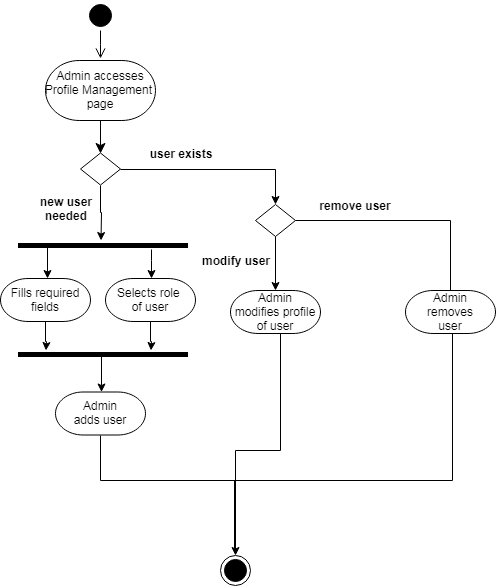

The diagram above was exported from draw.io. Its source (the exported page's mxGraphModel, read from the mxfile embedded in the PNG):
<mxGraphModel dx="840" dy="435" grid="1" gridSize="10" guides="1" tooltips="1" connect="1" arrows="1" fold="1" page="1" pageScale="1" pageWidth="850" pageHeight="1100" math="0" shadow="0">
  <root>
    <mxCell id="0" />
    <mxCell id="1" parent="0" />
    <mxCell id="ufSOiH8C3xT55wdBwXNy-1" value="" style="edgeStyle=orthogonalEdgeStyle;rounded=0;orthogonalLoop=1;jettySize=auto;html=1;endArrow=classic;endFill=1;strokeColor=#000000;exitX=0.546;exitY=0.75;exitDx=0;exitDy=0;exitPerimeter=0;" edge="1" parent="1" source="ufSOiH8C3xT55wdBwXNy-25" target="ufSOiH8C3xT55wdBwXNy-4">
      <mxGeometry relative="1" as="geometry">
        <mxPoint x="220.5" y="500" as="sourcePoint" />
        <Array as="points">
          <mxPoint x="220.5" y="516" />
        </Array>
      </mxGeometry>
    </mxCell>
    <mxCell id="ufSOiH8C3xT55wdBwXNy-2" value="" style="edgeStyle=elbowEdgeStyle;elbow=horizontal;verticalAlign=bottom;endArrow=open;endSize=8;strokeColor=#000000;endFill=1;rounded=0;" edge="1" parent="1" source="ufSOiH8C3xT55wdBwXNy-10">
      <mxGeometry x="171" y="150" as="geometry">
        <mxPoint x="220" y="218" as="targetPoint" />
        <mxPoint x="220" y="189.9999999999999" as="sourcePoint" />
      </mxGeometry>
    </mxCell>
    <mxCell id="ufSOiH8C3xT55wdBwXNy-3" value="" style="edgeStyle=elbowEdgeStyle;elbow=horizontal;verticalAlign=bottom;endArrow=classic;endSize=8;strokeColor=#000000;endFill=1;rounded=0;exitX=0.5;exitY=1;exitDx=0;exitDy=0;exitPerimeter=0;entryX=0.5;entryY=0;entryDx=0;entryDy=0;" edge="1" parent="1" target="ufSOiH8C3xT55wdBwXNy-16">
      <mxGeometry x="181" y="160" as="geometry">
        <mxPoint x="220" y="314" as="targetPoint" />
        <mxPoint x="220" y="279.9999999999999" as="sourcePoint" />
      </mxGeometry>
    </mxCell>
    <mxCell id="ufSOiH8C3xT55wdBwXNy-4" value="&#10;Admin &#10;adds user&#10;" style="shape=mxgraph.flowchart.terminator;strokeWidth=1;" vertex="1" parent="1">
      <mxGeometry x="175" y="551.5" width="90" height="43" as="geometry" />
    </mxCell>
    <mxCell id="ufSOiH8C3xT55wdBwXNy-5" value="" style="edgeStyle=orthogonalEdgeStyle;rounded=0;orthogonalLoop=1;jettySize=auto;html=1;strokeColor=#000000;endArrow=none;endFill=0;" edge="1" parent="1">
      <mxGeometry relative="1" as="geometry">
        <mxPoint x="355" y="710" as="targetPoint" />
        <mxPoint x="400.3823529411766" y="493.2941176470588" as="sourcePoint" />
        <Array as="points">
          <mxPoint x="400" y="610" />
          <mxPoint x="355" y="610" />
        </Array>
      </mxGeometry>
    </mxCell>
    <mxCell id="ufSOiH8C3xT55wdBwXNy-6" value="&#10;Admin &#10;modifies profile &#10;of user&#10;" style="shape=mxgraph.flowchart.terminator;strokeWidth=1;" vertex="1" parent="1">
      <mxGeometry x="350" y="450" width="90" height="43" as="geometry" />
    </mxCell>
    <mxCell id="ufSOiH8C3xT55wdBwXNy-7" value="" style="endArrow=none;strokeColor=#000000;endFill=0;rounded=0;exitX=0.5;exitY=1;exitDx=0;exitDy=0;exitPerimeter=0;" edge="1" parent="1" source="ufSOiH8C3xT55wdBwXNy-4">
      <mxGeometry relative="1" as="geometry">
        <mxPoint x="221.5" y="600" as="sourcePoint" />
        <mxPoint x="360" y="640" as="targetPoint" />
        <Array as="points">
          <mxPoint x="220" y="640" />
        </Array>
      </mxGeometry>
    </mxCell>
    <mxCell id="ufSOiH8C3xT55wdBwXNy-8" value="" style="ellipse;html=1;shape=endState;fillColor=#000000;strokeColor=#000000;" vertex="1" parent="1">
      <mxGeometry x="340" y="715" width="30" height="30" as="geometry" />
    </mxCell>
    <mxCell id="ufSOiH8C3xT55wdBwXNy-9" value="&#10;Admin accesses&#10;Profile Management &#10;page&#10;" style="shape=mxgraph.flowchart.terminator;strokeWidth=1;" vertex="1" parent="1">
      <mxGeometry x="165" y="220" width="110" height="60" as="geometry" />
    </mxCell>
    <mxCell id="ufSOiH8C3xT55wdBwXNy-10" value="" style="ellipse;html=1;shape=startState;fillColor=#000000;strokeColor=#000000;" vertex="1" parent="1">
      <mxGeometry x="205" y="160" width="30" height="30" as="geometry" />
    </mxCell>
    <mxCell id="ufSOiH8C3xT55wdBwXNy-11" value="" style="edgeStyle=orthogonalEdgeStyle;rounded=0;orthogonalLoop=1;jettySize=auto;html=1;strokeColor=#000000;exitX=0.5;exitY=1;exitDx=0;exitDy=0;" edge="1" parent="1" source="ufSOiH8C3xT55wdBwXNy-16">
      <mxGeometry relative="1" as="geometry">
        <mxPoint x="220" y="370" as="sourcePoint" />
        <mxPoint x="220.5" y="400" as="targetPoint" />
      </mxGeometry>
    </mxCell>
    <mxCell id="ufSOiH8C3xT55wdBwXNy-12" value="" style="edgeStyle=orthogonalEdgeStyle;rounded=0;orthogonalLoop=1;jettySize=auto;html=1;strokeColor=#000000;exitX=1;exitY=0.5;exitDx=0;exitDy=0;" edge="1" parent="1" source="ufSOiH8C3xT55wdBwXNy-16" target="ufSOiH8C3xT55wdBwXNy-15">
      <mxGeometry relative="1" as="geometry">
        <mxPoint x="258.57142857142844" y="343" as="sourcePoint" />
        <Array as="points">
          <mxPoint x="395" y="329" />
        </Array>
      </mxGeometry>
    </mxCell>
    <mxCell id="ufSOiH8C3xT55wdBwXNy-13" value="" style="edgeStyle=orthogonalEdgeStyle;rounded=0;orthogonalLoop=1;jettySize=auto;html=1;strokeColor=#000000;" edge="1" parent="1" source="ufSOiH8C3xT55wdBwXNy-15" target="ufSOiH8C3xT55wdBwXNy-6">
      <mxGeometry relative="1" as="geometry" />
    </mxCell>
    <mxCell id="ufSOiH8C3xT55wdBwXNy-14" value="" style="edgeStyle=orthogonalEdgeStyle;rounded=0;orthogonalLoop=1;jettySize=auto;html=1;strokeColor=#000000;entryX=0;entryY=0.5;entryDx=0;entryDy=0;entryPerimeter=0;" edge="1" parent="1" source="ufSOiH8C3xT55wdBwXNy-15" target="ufSOiH8C3xT55wdBwXNy-18">
      <mxGeometry relative="1" as="geometry">
        <mxPoint x="495" y="380" as="targetPoint" />
        <Array as="points">
          <mxPoint x="570" y="380" />
          <mxPoint x="570" y="472" />
        </Array>
      </mxGeometry>
    </mxCell>
    <mxCell id="ufSOiH8C3xT55wdBwXNy-15" value="" style="rhombus;whiteSpace=wrap;html=1;" vertex="1" parent="1">
      <mxGeometry x="375" y="364" width="40" height="32" as="geometry" />
    </mxCell>
    <mxCell id="ufSOiH8C3xT55wdBwXNy-16" value="" style="rhombus;whiteSpace=wrap;html=1;" vertex="1" parent="1">
      <mxGeometry x="200" y="312.5" width="40" height="32" as="geometry" />
    </mxCell>
    <mxCell id="ufSOiH8C3xT55wdBwXNy-17" value="&lt;b&gt;user exists&lt;/b&gt;" style="text;html=1;strokeColor=none;fillColor=none;align=center;verticalAlign=middle;whiteSpace=wrap;rounded=0;" vertex="1" parent="1">
      <mxGeometry x="260" y="297.5" width="80" height="30" as="geometry" />
    </mxCell>
    <mxCell id="ufSOiH8C3xT55wdBwXNy-18" value="&#10;Admin &#10;removes&#10;user&#10;" style="shape=mxgraph.flowchart.terminator;strokeWidth=1;" vertex="1" parent="1">
      <mxGeometry x="525" y="450" width="90" height="43" as="geometry" />
    </mxCell>
    <mxCell id="ufSOiH8C3xT55wdBwXNy-19" value="&lt;b&gt;remove user&lt;/b&gt;" style="text;html=1;strokeColor=none;fillColor=none;align=center;verticalAlign=middle;whiteSpace=wrap;rounded=0;" vertex="1" parent="1">
      <mxGeometry x="435" y="350" width="80" height="30" as="geometry" />
    </mxCell>
    <mxCell id="ufSOiH8C3xT55wdBwXNy-21" value="" style="edgeStyle=orthogonalEdgeStyle;rounded=0;orthogonalLoop=1;jettySize=auto;html=1;strokeColor=#000000;exitX=0.5;exitY=1;exitDx=0;exitDy=0;exitPerimeter=0;endArrow=none;endFill=0;" edge="1" parent="1">
      <mxGeometry relative="1" as="geometry">
        <mxPoint x="573.5" y="493.2941176470588" as="sourcePoint" />
        <mxPoint x="354" y="710" as="targetPoint" />
        <Array as="points">
          <mxPoint x="572" y="493" />
          <mxPoint x="572" y="640" />
          <mxPoint x="354" y="640" />
        </Array>
      </mxGeometry>
    </mxCell>
    <mxCell id="ufSOiH8C3xT55wdBwXNy-22" value="&lt;b&gt;modify user&lt;/b&gt;" style="text;html=1;strokeColor=none;fillColor=none;align=center;verticalAlign=middle;whiteSpace=wrap;rounded=0;" vertex="1" parent="1">
      <mxGeometry x="315" y="405" width="80" height="30" as="geometry" />
    </mxCell>
    <mxCell id="ufSOiH8C3xT55wdBwXNy-23" value="&lt;b&gt;new user&lt;br&gt;needed&lt;br&gt;&lt;/b&gt;" style="text;html=1;strokeColor=none;fillColor=none;align=center;verticalAlign=middle;whiteSpace=wrap;rounded=0;" vertex="1" parent="1">
      <mxGeometry x="145" y="353" width="80" height="30" as="geometry" />
    </mxCell>
    <mxCell id="ufSOiH8C3xT55wdBwXNy-24" value="" style="line;strokeWidth=5;fillColor=none;align=left;verticalAlign=middle;spacingTop=-1;spacingLeft=3;spacingRight=3;rotatable=0;labelPosition=right;points=[];portConstraint=eastwest;" vertex="1" parent="1">
      <mxGeometry x="137.5" y="401" width="170" height="8" as="geometry" />
    </mxCell>
    <mxCell id="ufSOiH8C3xT55wdBwXNy-25" value="" style="line;strokeWidth=5;fillColor=none;align=left;verticalAlign=middle;spacingTop=-1;spacingLeft=3;spacingRight=3;rotatable=0;labelPosition=right;points=[];portConstraint=eastwest;" vertex="1" parent="1">
      <mxGeometry x="137.5" y="510" width="170" height="8" as="geometry" />
    </mxCell>
    <mxCell id="ufSOiH8C3xT55wdBwXNy-26" value="" style="endArrow=classic;strokeColor=#000000;endFill=1;rounded=0;entryX=0.5;entryY=0;entryDx=0;entryDy=0;" edge="1" parent="1" target="ufSOiH8C3xT55wdBwXNy-8">
      <mxGeometry relative="1" as="geometry">
        <mxPoint x="355" y="640" as="sourcePoint" />
        <mxPoint x="354" y="672" as="targetPoint" />
      </mxGeometry>
    </mxCell>
    <mxCell id="ufSOiH8C3xT55wdBwXNy-27" value="" style="edgeStyle=orthogonalEdgeStyle;rounded=0;orthogonalLoop=1;jettySize=auto;html=1;" edge="1" parent="1" source="ufSOiH8C3xT55wdBwXNy-28">
      <mxGeometry relative="1" as="geometry">
        <mxPoint x="165.5" y="510" as="targetPoint" />
      </mxGeometry>
    </mxCell>
    <mxCell id="ufSOiH8C3xT55wdBwXNy-28" value="&#10;Fills required&#10;fields&#10;" style="shape=mxgraph.flowchart.terminator;strokeWidth=1;" vertex="1" parent="1">
      <mxGeometry x="120" y="438" width="90" height="43" as="geometry" />
    </mxCell>
    <mxCell id="ufSOiH8C3xT55wdBwXNy-29" value="" style="edgeStyle=orthogonalEdgeStyle;rounded=0;orthogonalLoop=1;jettySize=auto;html=1;" edge="1" parent="1" source="ufSOiH8C3xT55wdBwXNy-30">
      <mxGeometry relative="1" as="geometry">
        <mxPoint x="270.5" y="510" as="targetPoint" />
      </mxGeometry>
    </mxCell>
    <mxCell id="ufSOiH8C3xT55wdBwXNy-30" value="&#10;Selects role &#10;of user&#10;" style="shape=mxgraph.flowchart.terminator;strokeWidth=1;" vertex="1" parent="1">
      <mxGeometry x="225" y="438" width="90" height="43" as="geometry" />
    </mxCell>
    <mxCell id="ufSOiH8C3xT55wdBwXNy-31" value="" style="edgeStyle=orthogonalEdgeStyle;rounded=0;orthogonalLoop=1;jettySize=auto;html=1;endArrow=classic;endFill=1;strokeColor=#000000;exitX=0.171;exitY=0.5;exitDx=0;exitDy=0;exitPerimeter=0;" edge="1" parent="1" source="ufSOiH8C3xT55wdBwXNy-24">
      <mxGeometry relative="1" as="geometry">
        <mxPoint x="240.5" y="526" as="sourcePoint" />
        <mxPoint x="166.5" y="438" as="targetPoint" />
        <Array as="points">
          <mxPoint x="166.5" y="438" />
        </Array>
      </mxGeometry>
    </mxCell>
    <mxCell id="ufSOiH8C3xT55wdBwXNy-32" value="" style="edgeStyle=orthogonalEdgeStyle;rounded=0;orthogonalLoop=1;jettySize=auto;html=1;endArrow=classic;endFill=1;strokeColor=#000000;" edge="1" parent="1" source="ufSOiH8C3xT55wdBwXNy-24" target="ufSOiH8C3xT55wdBwXNy-30">
      <mxGeometry relative="1" as="geometry">
        <mxPoint x="176.5" y="415" as="sourcePoint" />
        <mxPoint x="176.5" y="448" as="targetPoint" />
        <Array as="points">
          <mxPoint x="270.5" y="420" />
          <mxPoint x="270.5" y="420" />
        </Array>
      </mxGeometry>
    </mxCell>
  </root>
</mxGraphModel>